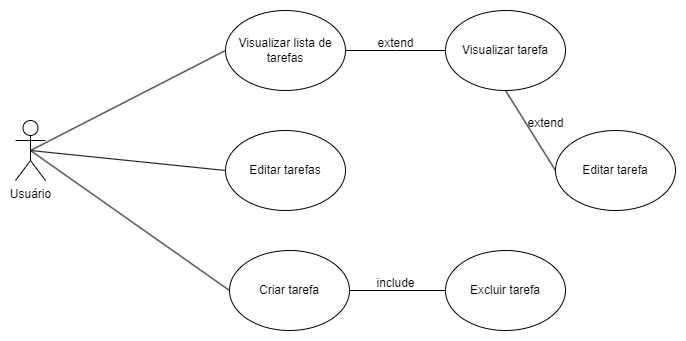

The diagram above was exported from draw.io. Its source (the exported page's mxGraphModel, read from the mxfile embedded in the PNG):
<mxGraphModel dx="1434" dy="780" grid="1" gridSize="10" guides="1" tooltips="1" connect="1" arrows="1" fold="1" page="1" pageScale="1" pageWidth="827" pageHeight="1169" math="0" shadow="0">
  <root>
    <mxCell id="0" />
    <mxCell id="1" parent="0" />
    <mxCell id="jAg7anBofTwvCOxkoS0x-1" value="Usuário" style="shape=umlActor;verticalLabelPosition=bottom;verticalAlign=top;html=1;outlineConnect=0;" parent="1" vertex="1">
      <mxGeometry x="140" y="230" width="30" height="60" as="geometry" />
    </mxCell>
    <mxCell id="jAg7anBofTwvCOxkoS0x-2" value="Visualizar lista de tarefas" style="ellipse;whiteSpace=wrap;html=1;" parent="1" vertex="1">
      <mxGeometry x="350" y="120" width="120" height="80" as="geometry" />
    </mxCell>
    <mxCell id="jAg7anBofTwvCOxkoS0x-3" value="Editar tarefas" style="ellipse;whiteSpace=wrap;html=1;" parent="1" vertex="1">
      <mxGeometry x="350" y="240" width="120" height="80" as="geometry" />
    </mxCell>
    <mxCell id="jAg7anBofTwvCOxkoS0x-4" value="Criar tarefa" style="ellipse;whiteSpace=wrap;html=1;" parent="1" vertex="1">
      <mxGeometry x="354" y="360" width="120" height="80" as="geometry" />
    </mxCell>
    <mxCell id="jAg7anBofTwvCOxkoS0x-6" value="" style="endArrow=none;html=1;rounded=0;exitX=0.5;exitY=0.5;exitDx=0;exitDy=0;exitPerimeter=0;entryX=0;entryY=0.5;entryDx=0;entryDy=0;" parent="1" source="jAg7anBofTwvCOxkoS0x-1" target="jAg7anBofTwvCOxkoS0x-2" edge="1">
      <mxGeometry width="50" height="50" relative="1" as="geometry">
        <mxPoint x="390" y="430" as="sourcePoint" />
        <mxPoint x="440" y="380" as="targetPoint" />
      </mxGeometry>
    </mxCell>
    <mxCell id="jAg7anBofTwvCOxkoS0x-7" value="" style="endArrow=none;html=1;rounded=0;entryX=0;entryY=0.5;entryDx=0;entryDy=0;exitX=0.5;exitY=0.5;exitDx=0;exitDy=0;exitPerimeter=0;" parent="1" source="jAg7anBofTwvCOxkoS0x-1" target="jAg7anBofTwvCOxkoS0x-3" edge="1">
      <mxGeometry width="50" height="50" relative="1" as="geometry">
        <mxPoint x="390" y="430" as="sourcePoint" />
        <mxPoint x="440" y="380" as="targetPoint" />
      </mxGeometry>
    </mxCell>
    <mxCell id="jAg7anBofTwvCOxkoS0x-8" value="" style="endArrow=none;html=1;rounded=0;exitX=0.5;exitY=0.5;exitDx=0;exitDy=0;exitPerimeter=0;entryX=0;entryY=0.5;entryDx=0;entryDy=0;" parent="1" source="jAg7anBofTwvCOxkoS0x-1" target="jAg7anBofTwvCOxkoS0x-4" edge="1">
      <mxGeometry width="50" height="50" relative="1" as="geometry">
        <mxPoint x="200" y="400" as="sourcePoint" />
        <mxPoint x="250" y="350" as="targetPoint" />
      </mxGeometry>
    </mxCell>
    <mxCell id="jAg7anBofTwvCOxkoS0x-10" value="Visualizar tarefa" style="ellipse;whiteSpace=wrap;html=1;" parent="1" vertex="1">
      <mxGeometry x="570" y="120" width="120" height="80" as="geometry" />
    </mxCell>
    <mxCell id="jAg7anBofTwvCOxkoS0x-11" value="" style="endArrow=none;html=1;rounded=0;exitX=1;exitY=0.5;exitDx=0;exitDy=0;entryX=0;entryY=0.5;entryDx=0;entryDy=0;" parent="1" source="jAg7anBofTwvCOxkoS0x-2" target="jAg7anBofTwvCOxkoS0x-10" edge="1">
      <mxGeometry width="50" height="50" relative="1" as="geometry">
        <mxPoint x="390" y="430" as="sourcePoint" />
        <mxPoint x="570" y="170" as="targetPoint" />
        <Array as="points">
          <mxPoint x="520" y="160" />
        </Array>
      </mxGeometry>
    </mxCell>
    <mxCell id="jAg7anBofTwvCOxkoS0x-12" value="Excluir tarefa" style="ellipse;whiteSpace=wrap;html=1;" parent="1" vertex="1">
      <mxGeometry x="570" y="360" width="120" height="80" as="geometry" />
    </mxCell>
    <mxCell id="jAg7anBofTwvCOxkoS0x-13" value="" style="endArrow=none;html=1;rounded=0;exitX=1;exitY=0.5;exitDx=0;exitDy=0;entryX=0;entryY=0.5;entryDx=0;entryDy=0;" parent="1" source="jAg7anBofTwvCOxkoS0x-4" target="jAg7anBofTwvCOxkoS0x-12" edge="1">
      <mxGeometry width="50" height="50" relative="1" as="geometry">
        <mxPoint x="490" y="450" as="sourcePoint" />
        <mxPoint x="540" y="400" as="targetPoint" />
      </mxGeometry>
    </mxCell>
    <mxCell id="jAg7anBofTwvCOxkoS0x-14" value="extend" style="text;html=1;align=center;verticalAlign=middle;resizable=0;points=[];autosize=1;strokeColor=none;fillColor=none;" parent="1" vertex="1">
      <mxGeometry x="490" y="138" width="60" height="30" as="geometry" />
    </mxCell>
    <mxCell id="jAg7anBofTwvCOxkoS0x-15" value="include" style="text;html=1;align=center;verticalAlign=middle;resizable=0;points=[];autosize=1;strokeColor=none;fillColor=none;" parent="1" vertex="1">
      <mxGeometry x="490" y="378" width="60" height="30" as="geometry" />
    </mxCell>
    <mxCell id="DBPw_M7csdqYWLVFalpZ-1" value="Editar tarefa" style="ellipse;whiteSpace=wrap;html=1;" vertex="1" parent="1">
      <mxGeometry x="680" y="240" width="120" height="80" as="geometry" />
    </mxCell>
    <mxCell id="DBPw_M7csdqYWLVFalpZ-2" value="" style="endArrow=none;html=1;rounded=0;entryX=0;entryY=0.5;entryDx=0;entryDy=0;exitX=0.5;exitY=1;exitDx=0;exitDy=0;" edge="1" parent="1" source="jAg7anBofTwvCOxkoS0x-10" target="DBPw_M7csdqYWLVFalpZ-1">
      <mxGeometry width="50" height="50" relative="1" as="geometry">
        <mxPoint x="560" y="295" as="sourcePoint" />
        <mxPoint x="610" y="245" as="targetPoint" />
      </mxGeometry>
    </mxCell>
    <mxCell id="DBPw_M7csdqYWLVFalpZ-3" value="extend" style="text;html=1;align=center;verticalAlign=middle;resizable=0;points=[];autosize=1;strokeColor=none;fillColor=none;" vertex="1" parent="1">
      <mxGeometry x="640" y="218" width="60" height="30" as="geometry" />
    </mxCell>
  </root>
</mxGraphModel>